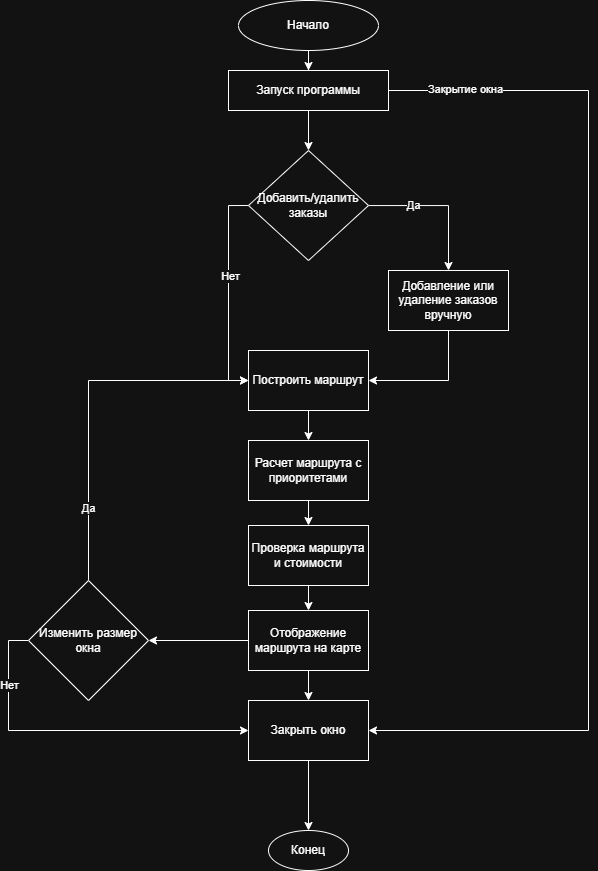

The diagram above was exported from draw.io. Its source (the exported page's mxGraphModel, read from the mxfile embedded in the PNG):
<mxGraphModel dx="1678" dy="908" grid="1" gridSize="10" guides="1" tooltips="1" connect="1" arrows="1" fold="1" page="1" pageScale="1" pageWidth="827" pageHeight="1169" math="0" shadow="0">
  <root>
    <mxCell id="0" />
    <mxCell id="1" parent="0" />
    <mxCell id="KE0Y4eQhvCV6J00zKSVl-4" style="edgeStyle=orthogonalEdgeStyle;rounded=0;orthogonalLoop=1;jettySize=auto;html=1;" edge="1" parent="1" source="KE0Y4eQhvCV6J00zKSVl-1" target="KE0Y4eQhvCV6J00zKSVl-2">
      <mxGeometry relative="1" as="geometry" />
    </mxCell>
    <mxCell id="KE0Y4eQhvCV6J00zKSVl-1" value="Начало" style="ellipse;whiteSpace=wrap;html=1;" vertex="1" parent="1">
      <mxGeometry x="330" y="30" width="140" height="50" as="geometry" />
    </mxCell>
    <mxCell id="KE0Y4eQhvCV6J00zKSVl-7" value="" style="edgeStyle=orthogonalEdgeStyle;rounded=0;orthogonalLoop=1;jettySize=auto;html=1;" edge="1" parent="1" source="KE0Y4eQhvCV6J00zKSVl-2" target="KE0Y4eQhvCV6J00zKSVl-6">
      <mxGeometry relative="1" as="geometry" />
    </mxCell>
    <mxCell id="KE0Y4eQhvCV6J00zKSVl-2" value="Запуск программы" style="rounded=0;whiteSpace=wrap;html=1;" vertex="1" parent="1">
      <mxGeometry x="320" y="100" width="160" height="40" as="geometry" />
    </mxCell>
    <mxCell id="KE0Y4eQhvCV6J00zKSVl-48" value="" style="edgeStyle=orthogonalEdgeStyle;rounded=0;orthogonalLoop=1;jettySize=auto;html=1;" edge="1" parent="1" source="KE0Y4eQhvCV6J00zKSVl-6" target="KE0Y4eQhvCV6J00zKSVl-47">
      <mxGeometry relative="1" as="geometry" />
    </mxCell>
    <mxCell id="KE0Y4eQhvCV6J00zKSVl-54" value="Да" style="edgeLabel;html=1;align=center;verticalAlign=middle;resizable=0;points=[];" vertex="1" connectable="0" parent="KE0Y4eQhvCV6J00zKSVl-48">
      <mxGeometry x="-0.3756" y="1" relative="1" as="geometry">
        <mxPoint as="offset" />
      </mxGeometry>
    </mxCell>
    <mxCell id="KE0Y4eQhvCV6J00zKSVl-53" style="edgeStyle=orthogonalEdgeStyle;rounded=0;orthogonalLoop=1;jettySize=auto;html=1;exitX=0;exitY=0.5;exitDx=0;exitDy=0;entryX=0;entryY=0.5;entryDx=0;entryDy=0;" edge="1" parent="1" source="KE0Y4eQhvCV6J00zKSVl-6" target="KE0Y4eQhvCV6J00zKSVl-50">
      <mxGeometry relative="1" as="geometry" />
    </mxCell>
    <mxCell id="KE0Y4eQhvCV6J00zKSVl-55" value="Нет" style="edgeLabel;html=1;align=center;verticalAlign=middle;resizable=0;points=[];" vertex="1" connectable="0" parent="KE0Y4eQhvCV6J00zKSVl-53">
      <mxGeometry x="-0.1608" y="1" relative="1" as="geometry">
        <mxPoint as="offset" />
      </mxGeometry>
    </mxCell>
    <mxCell id="KE0Y4eQhvCV6J00zKSVl-6" value="Добавить/удалить заказы" style="rhombus;whiteSpace=wrap;html=1;rounded=0;" vertex="1" parent="1">
      <mxGeometry x="340" y="180" width="120" height="110" as="geometry" />
    </mxCell>
    <mxCell id="KE0Y4eQhvCV6J00zKSVl-52" style="edgeStyle=orthogonalEdgeStyle;rounded=0;orthogonalLoop=1;jettySize=auto;html=1;exitX=0.5;exitY=1;exitDx=0;exitDy=0;entryX=1;entryY=0.5;entryDx=0;entryDy=0;" edge="1" parent="1" source="KE0Y4eQhvCV6J00zKSVl-47" target="KE0Y4eQhvCV6J00zKSVl-50">
      <mxGeometry relative="1" as="geometry" />
    </mxCell>
    <mxCell id="KE0Y4eQhvCV6J00zKSVl-47" value="Добавление или удаление заказов вручную" style="whiteSpace=wrap;html=1;rounded=0;" vertex="1" parent="1">
      <mxGeometry x="480" y="300" width="120" height="60" as="geometry" />
    </mxCell>
    <mxCell id="KE0Y4eQhvCV6J00zKSVl-57" value="" style="edgeStyle=orthogonalEdgeStyle;rounded=0;orthogonalLoop=1;jettySize=auto;html=1;" edge="1" parent="1" source="KE0Y4eQhvCV6J00zKSVl-50" target="KE0Y4eQhvCV6J00zKSVl-56">
      <mxGeometry relative="1" as="geometry" />
    </mxCell>
    <mxCell id="KE0Y4eQhvCV6J00zKSVl-50" value="Построить маршрут" style="whiteSpace=wrap;html=1;rounded=0;" vertex="1" parent="1">
      <mxGeometry x="340" y="380" width="120" height="60" as="geometry" />
    </mxCell>
    <mxCell id="KE0Y4eQhvCV6J00zKSVl-59" value="" style="edgeStyle=orthogonalEdgeStyle;rounded=0;orthogonalLoop=1;jettySize=auto;html=1;" edge="1" parent="1" source="KE0Y4eQhvCV6J00zKSVl-56" target="KE0Y4eQhvCV6J00zKSVl-58">
      <mxGeometry relative="1" as="geometry" />
    </mxCell>
    <mxCell id="KE0Y4eQhvCV6J00zKSVl-56" value="Расчет маршрута с приоритетами" style="whiteSpace=wrap;html=1;rounded=0;" vertex="1" parent="1">
      <mxGeometry x="340" y="470" width="120" height="60" as="geometry" />
    </mxCell>
    <mxCell id="KE0Y4eQhvCV6J00zKSVl-61" value="" style="edgeStyle=orthogonalEdgeStyle;rounded=0;orthogonalLoop=1;jettySize=auto;html=1;" edge="1" parent="1" source="KE0Y4eQhvCV6J00zKSVl-58" target="KE0Y4eQhvCV6J00zKSVl-60">
      <mxGeometry relative="1" as="geometry" />
    </mxCell>
    <mxCell id="KE0Y4eQhvCV6J00zKSVl-58" value="Проверка маршрута и стоимости" style="whiteSpace=wrap;html=1;rounded=0;" vertex="1" parent="1">
      <mxGeometry x="340" y="555" width="120" height="60" as="geometry" />
    </mxCell>
    <mxCell id="KE0Y4eQhvCV6J00zKSVl-63" value="" style="edgeStyle=orthogonalEdgeStyle;rounded=0;orthogonalLoop=1;jettySize=auto;html=1;" edge="1" parent="1" source="KE0Y4eQhvCV6J00zKSVl-60" target="KE0Y4eQhvCV6J00zKSVl-62">
      <mxGeometry relative="1" as="geometry" />
    </mxCell>
    <mxCell id="KE0Y4eQhvCV6J00zKSVl-67" value="" style="edgeStyle=orthogonalEdgeStyle;rounded=0;orthogonalLoop=1;jettySize=auto;html=1;" edge="1" parent="1" source="KE0Y4eQhvCV6J00zKSVl-60" target="KE0Y4eQhvCV6J00zKSVl-66">
      <mxGeometry relative="1" as="geometry" />
    </mxCell>
    <mxCell id="KE0Y4eQhvCV6J00zKSVl-60" value="Отображение маршрута на карте" style="whiteSpace=wrap;html=1;rounded=0;" vertex="1" parent="1">
      <mxGeometry x="340" y="640" width="120" height="60" as="geometry" />
    </mxCell>
    <mxCell id="KE0Y4eQhvCV6J00zKSVl-65" style="edgeStyle=orthogonalEdgeStyle;rounded=0;orthogonalLoop=1;jettySize=auto;html=1;exitX=0.5;exitY=0;exitDx=0;exitDy=0;entryX=0;entryY=0.5;entryDx=0;entryDy=0;" edge="1" parent="1" source="KE0Y4eQhvCV6J00zKSVl-62" target="KE0Y4eQhvCV6J00zKSVl-50">
      <mxGeometry relative="1" as="geometry" />
    </mxCell>
    <mxCell id="KE0Y4eQhvCV6J00zKSVl-68" value="Да" style="edgeLabel;html=1;align=center;verticalAlign=middle;resizable=0;points=[];" vertex="1" connectable="0" parent="KE0Y4eQhvCV6J00zKSVl-65">
      <mxGeometry x="-0.5944" y="1" relative="1" as="geometry">
        <mxPoint as="offset" />
      </mxGeometry>
    </mxCell>
    <mxCell id="KE0Y4eQhvCV6J00zKSVl-69" style="edgeStyle=orthogonalEdgeStyle;rounded=0;orthogonalLoop=1;jettySize=auto;html=1;exitX=0;exitY=0.5;exitDx=0;exitDy=0;entryX=0;entryY=0.5;entryDx=0;entryDy=0;" edge="1" parent="1" source="KE0Y4eQhvCV6J00zKSVl-62" target="KE0Y4eQhvCV6J00zKSVl-66">
      <mxGeometry relative="1" as="geometry" />
    </mxCell>
    <mxCell id="KE0Y4eQhvCV6J00zKSVl-70" value="Нет" style="edgeLabel;html=1;align=center;verticalAlign=middle;resizable=0;points=[];" vertex="1" connectable="0" parent="KE0Y4eQhvCV6J00zKSVl-69">
      <mxGeometry x="-0.6286" relative="1" as="geometry">
        <mxPoint as="offset" />
      </mxGeometry>
    </mxCell>
    <mxCell id="KE0Y4eQhvCV6J00zKSVl-62" value="Изменить размер окна" style="rhombus;whiteSpace=wrap;html=1;rounded=0;" vertex="1" parent="1">
      <mxGeometry x="120" y="610" width="120" height="120" as="geometry" />
    </mxCell>
    <mxCell id="KE0Y4eQhvCV6J00zKSVl-72" value="" style="edgeStyle=orthogonalEdgeStyle;rounded=0;orthogonalLoop=1;jettySize=auto;html=1;" edge="1" parent="1" source="KE0Y4eQhvCV6J00zKSVl-66" target="KE0Y4eQhvCV6J00zKSVl-71">
      <mxGeometry relative="1" as="geometry" />
    </mxCell>
    <mxCell id="KE0Y4eQhvCV6J00zKSVl-66" value="Закрыть окно" style="whiteSpace=wrap;html=1;rounded=0;" vertex="1" parent="1">
      <mxGeometry x="340" y="730" width="120" height="60" as="geometry" />
    </mxCell>
    <mxCell id="KE0Y4eQhvCV6J00zKSVl-71" value="Конец" style="ellipse;whiteSpace=wrap;html=1;rounded=0;" vertex="1" parent="1">
      <mxGeometry x="360" y="860" width="80" height="40" as="geometry" />
    </mxCell>
    <mxCell id="KE0Y4eQhvCV6J00zKSVl-76" value="" style="endArrow=none;html=1;rounded=0;entryX=1;entryY=0.5;entryDx=0;entryDy=0;" edge="1" parent="1" target="KE0Y4eQhvCV6J00zKSVl-2">
      <mxGeometry width="50" height="50" relative="1" as="geometry">
        <mxPoint x="680" y="120" as="sourcePoint" />
        <mxPoint x="440" y="420" as="targetPoint" />
      </mxGeometry>
    </mxCell>
    <mxCell id="KE0Y4eQhvCV6J00zKSVl-79" value="Закрытие окна" style="edgeLabel;html=1;align=center;verticalAlign=middle;resizable=0;points=[];" vertex="1" connectable="0" parent="KE0Y4eQhvCV6J00zKSVl-76">
      <mxGeometry x="0.23" y="-2" relative="1" as="geometry">
        <mxPoint as="offset" />
      </mxGeometry>
    </mxCell>
    <mxCell id="KE0Y4eQhvCV6J00zKSVl-77" value="" style="endArrow=none;html=1;rounded=0;" edge="1" parent="1">
      <mxGeometry width="50" height="50" relative="1" as="geometry">
        <mxPoint x="680" y="760" as="sourcePoint" />
        <mxPoint x="680" y="120" as="targetPoint" />
      </mxGeometry>
    </mxCell>
    <mxCell id="KE0Y4eQhvCV6J00zKSVl-78" value="" style="endArrow=classic;html=1;rounded=0;entryX=1;entryY=0.5;entryDx=0;entryDy=0;" edge="1" parent="1" target="KE0Y4eQhvCV6J00zKSVl-66">
      <mxGeometry width="50" height="50" relative="1" as="geometry">
        <mxPoint x="680" y="760" as="sourcePoint" />
        <mxPoint x="670" y="680" as="targetPoint" />
      </mxGeometry>
    </mxCell>
  </root>
</mxGraphModel>